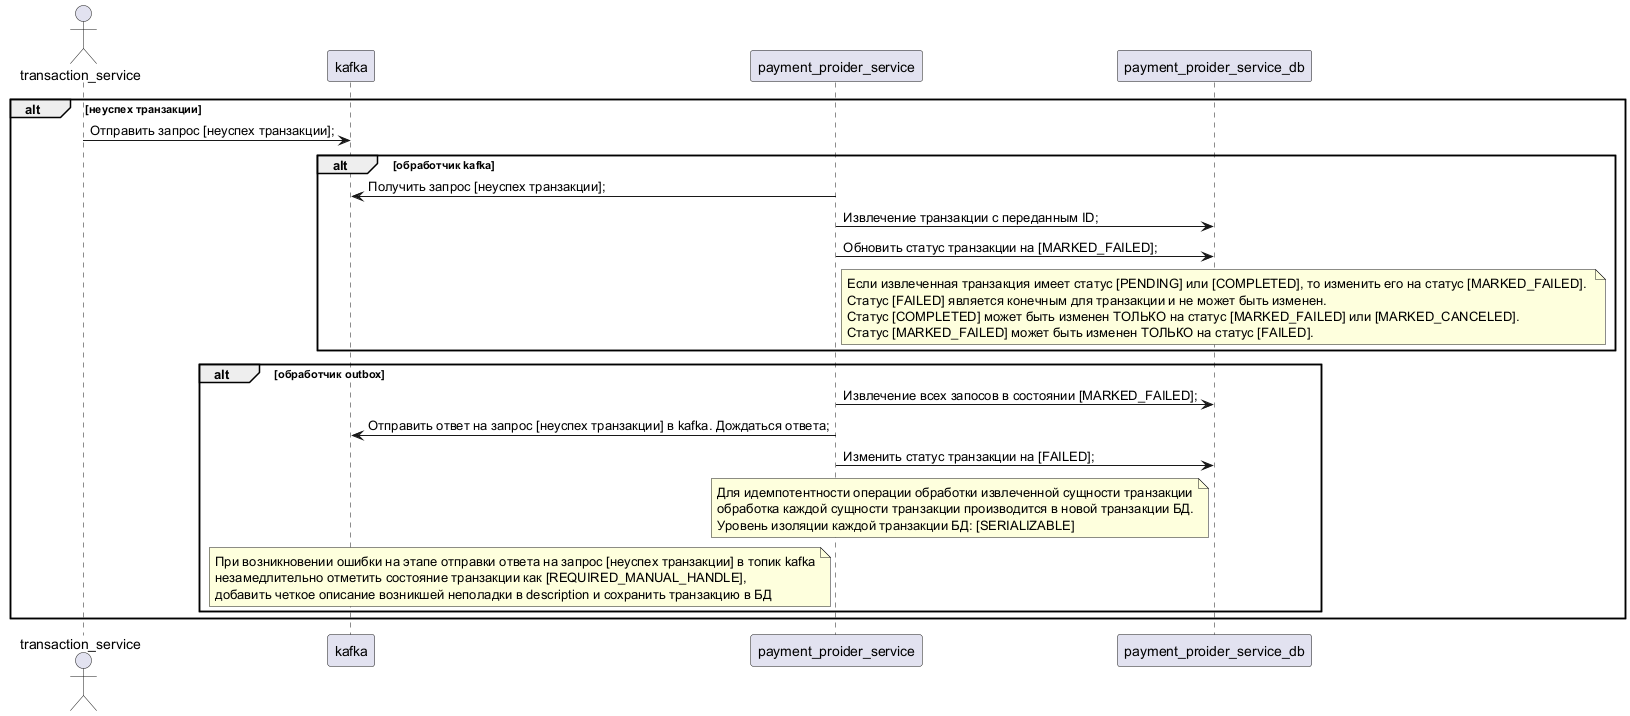

The diagram above was rendered by PlantUML. Its source (embedded in the PNG):
@startuml

actor transaction_service
participant kafka
participant payment_proider_service
participant payment_proider_service_db

alt неуспех транзакции
	transaction_service -> kafka : Отправить запрос [неуспех транзакции];
	alt обработчик kafka
		payment_proider_service -> kafka : Получить запрос [неуспех транзакции];
		payment_proider_service -> payment_proider_service_db : Извлечение транзакции с переданным ID;
		payment_proider_service -> payment_proider_service_db : Обновить статус транзакции на [MARKED_FAILED]; 
		note right payment_proider_service
			Если извлеченная транзакция имеет статус [PENDING] или [COMPLETED], то изменить его на статус [MARKED_FAILED]. 
			Статус [FAILED] является конечным для транзакции и не может быть изменен.
			Статус [COMPLETED] может быть изменен ТОЛЬКО на статус [MARKED_FAILED] или [MARKED_CANCELED].
			Статус [MARKED_FAILED] может быть изменен ТОЛЬКО на статус [FAILED].
		end note
	end
	alt обработчик outbox
		payment_proider_service -> payment_proider_service_db : Извлечение всех запосов в состоянии [MARKED_FAILED];
		payment_proider_service -> kafka : Отправить ответ на запрос [неуспех транзакции] в kafka. Дождаться ответа;
		payment_proider_service -> payment_proider_service_db : Изменить статус транзакции на [FAILED];
		note left payment_proider_service_db
            Для идемпотентности операции обработки извлеченной сущности транзакции
            обработка каждой сущности транзакции производится в новой транзакции БД.
            Уровень изоляции каждой транзакции БД: [SERIALIZABLE]
        end note
        note left payment_proider_service
            При возникновении ошибки на этапе отправки ответа на запрос [неуспех транзакции] в топик kafka
            незамедлительно отметить состояние транзакции как [REQUIRED_MANUAL_HANDLE],
            добавить четкое описание возникшей неполадки в description и сохранить транзакцию в БД
        end note
	end
end

@enduml